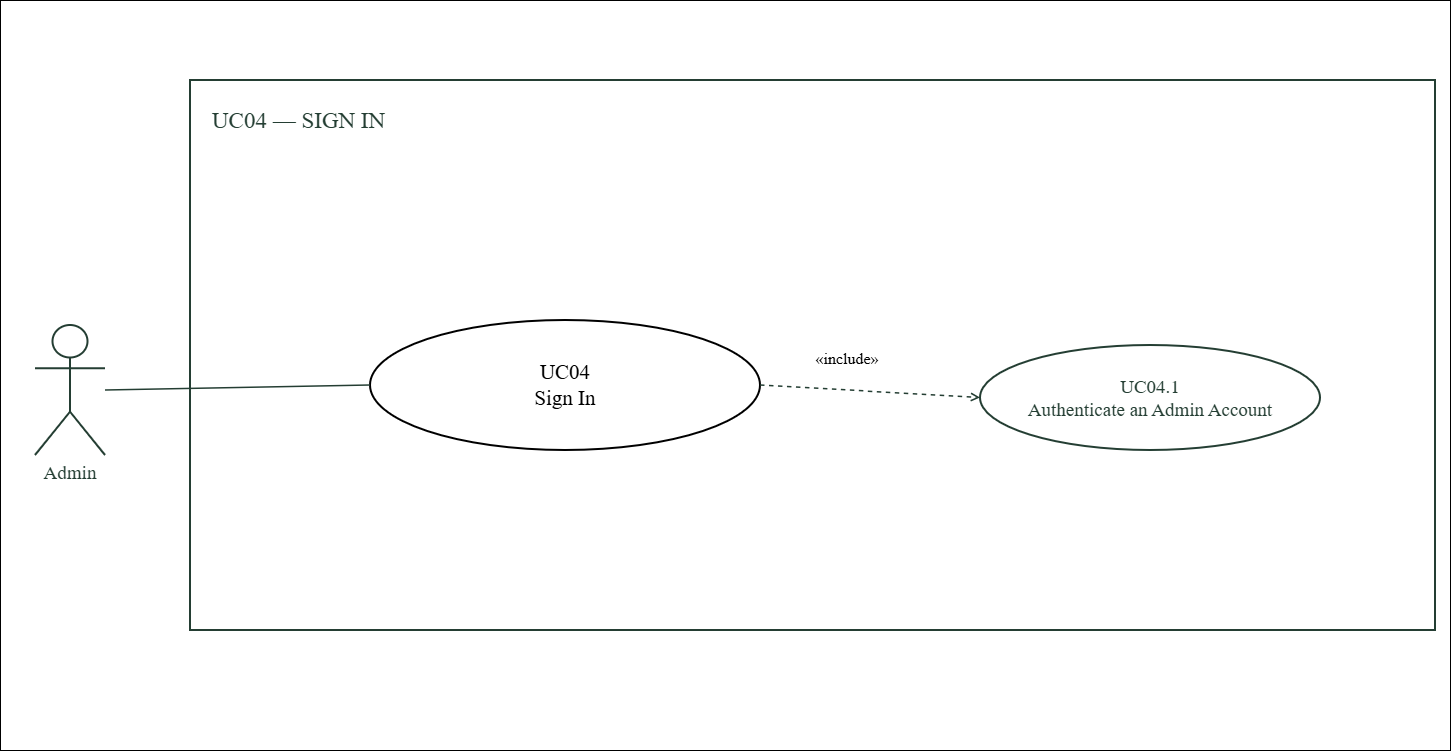

The diagram above was exported from draw.io. Its source (the exported page's mxGraphModel, read from the mxfile embedded in the PNG):
<mxGraphModel dx="2054" dy="1137" grid="1" gridSize="10" guides="1" tooltips="1" connect="1" arrows="1" fold="1" page="1" pageScale="1" pageWidth="1510" pageHeight="1200" background="#FFFFFF" math="0" shadow="0">
  <root>
    <mxCell id="0" />
    <mxCell id="1" parent="0" />
    <mxCell id="CrmlKvgt0im6HYzyJqUV-1" parent="1" style="rounded=0;whiteSpace=wrap;html=1;" value="" vertex="1">
      <mxGeometry height="750" width="1450" x="40" y="80" as="geometry" />
    </mxCell>
    <mxCell id="system" parent="1" style="html=1;whiteSpace=wrap;fontFamily=DejaVu Sans;fontSize=19;fontColor=#243E33;strokeColor=#243E33;strokeWidth=2;fillColor=white;rounded=0;" value="" vertex="1">
      <mxGeometry height="550" width="1245" x="230" y="160" as="geometry" />
    </mxCell>
    <mxCell id="title" parent="1" style="html=1;whiteSpace=wrap;fontFamily=DejaVu Sans;fontSize=23;fontColor=#243E33;strokeColor=#243E33;strokeWidth=2;fillColor=white;text;strokeColor=none;fillColor=none;" value="UC04 — SIGN IN" vertex="1">
      <mxGeometry height="60" width="1185" x="250" y="180" as="geometry" />
    </mxCell>
    <mxCell id="actor" parent="1" style="html=1;whiteSpace=wrap;fontFamily=DejaVu Sans;fontSize=19;fontColor=#243E33;strokeColor=#243E33;strokeWidth=2;fillColor=white;shape=umlActor;verticalLabelPosition=bottom;verticalAlign=top;" value="Admin" vertex="1">
      <mxGeometry height="130" width="70" x="75" y="405" as="geometry" />
    </mxCell>
    <mxCell id="base" parent="1" style="html=1;whiteSpace=wrap;fontFamily=DejaVu Sans;fontSize=21;strokeWidth=2;ellipse;" value="UC04&lt;br&gt;Sign In" vertex="1">
      <mxGeometry height="130" width="390" x="410" y="400" as="geometry" />
    </mxCell>
    <mxCell id="e7" edge="1" parent="1" source="actor" style="html=1;edgeStyle=none;endArrow=none;endFill=0;startArrow=none;strokeColor=#243E33;strokeWidth=1.5;dashed=0;exitX=1;exitY=0.5;exitPerimeter=0;entryX=0;entryY=0.5;entryPerimeter=0;" target="base" value="">
      <mxGeometry relative="1" as="geometry" />
    </mxCell>
    <mxCell id="sub1" parent="1" style="html=1;whiteSpace=wrap;fontFamily=DejaVu Sans;fontSize=19;fontColor=#243E33;strokeColor=#243E33;strokeWidth=2;fillColor=white;ellipse;" value="UC04.1&lt;br&gt;Authenticate an Admin Account" vertex="1">
      <mxGeometry height="105" width="340" x="1020" y="425" as="geometry" />
    </mxCell>
    <mxCell id="e9" edge="1" parent="1" source="base" style="html=1;edgeStyle=none;endArrow=open;endFill=0;startArrow=none;strokeColor=#243E33;strokeWidth=1.5;dashed=1;exitX=1;exitY=0.5;exitPerimeter=0;entryX=0;entryY=0.5;entryPerimeter=0;" target="sub1" value="">
      <mxGeometry relative="1" as="geometry" />
    </mxCell>
    <mxCell id="label10" parent="1" style="text;html=1;whiteSpace=wrap;align=center;verticalAlign=middle;fontFamily=DejaVu Sans;fontSize=16;fillColor=#FFFFFF;strokeColor=none;" value="«include»" vertex="1">
      <mxGeometry height="26" width="94" x="840" y="425" as="geometry" />
    </mxCell>
  </root>
</mxGraphModel>